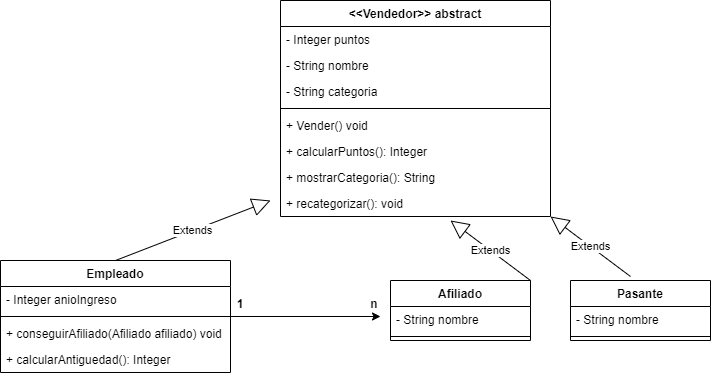

The diagram above was exported from draw.io. Its source (the exported page's mxGraphModel, read from the mxfile embedded in the PNG):
<mxGraphModel dx="868" dy="393" grid="1" gridSize="10" guides="1" tooltips="1" connect="1" arrows="1" fold="1" page="1" pageScale="1" pageWidth="827" pageHeight="1169" math="0" shadow="0">
  <root>
    <mxCell id="0" />
    <mxCell id="1" parent="0" />
    <mxCell id="KWIx3g5Sy9ycmN4v9_Je-1" value="&lt;&lt;Vendedor&gt;&gt; abstract" style="swimlane;fontStyle=1;align=center;verticalAlign=top;childLayout=stackLayout;horizontal=1;startSize=26;horizontalStack=0;resizeParent=1;resizeParentMax=0;resizeLast=0;collapsible=1;marginBottom=0;" vertex="1" parent="1">
      <mxGeometry x="320" y="20" width="270" height="216" as="geometry" />
    </mxCell>
    <mxCell id="KWIx3g5Sy9ycmN4v9_Je-2" value="- Integer puntos" style="text;strokeColor=none;fillColor=none;align=left;verticalAlign=top;spacingLeft=4;spacingRight=4;overflow=hidden;rotatable=0;points=[[0,0.5],[1,0.5]];portConstraint=eastwest;" vertex="1" parent="KWIx3g5Sy9ycmN4v9_Je-1">
      <mxGeometry y="26" width="270" height="26" as="geometry" />
    </mxCell>
    <mxCell id="KWIx3g5Sy9ycmN4v9_Je-5" value="- String nombre" style="text;strokeColor=none;fillColor=none;align=left;verticalAlign=top;spacingLeft=4;spacingRight=4;overflow=hidden;rotatable=0;points=[[0,0.5],[1,0.5]];portConstraint=eastwest;" vertex="1" parent="KWIx3g5Sy9ycmN4v9_Je-1">
      <mxGeometry y="52" width="270" height="26" as="geometry" />
    </mxCell>
    <mxCell id="KWIx3g5Sy9ycmN4v9_Je-6" value="- String categoria" style="text;strokeColor=none;fillColor=none;align=left;verticalAlign=top;spacingLeft=4;spacingRight=4;overflow=hidden;rotatable=0;points=[[0,0.5],[1,0.5]];portConstraint=eastwest;" vertex="1" parent="KWIx3g5Sy9ycmN4v9_Je-1">
      <mxGeometry y="78" width="270" height="26" as="geometry" />
    </mxCell>
    <mxCell id="KWIx3g5Sy9ycmN4v9_Je-3" value="" style="line;strokeWidth=1;fillColor=none;align=left;verticalAlign=middle;spacingTop=-1;spacingLeft=3;spacingRight=3;rotatable=0;labelPosition=right;points=[];portConstraint=eastwest;" vertex="1" parent="KWIx3g5Sy9ycmN4v9_Je-1">
      <mxGeometry y="104" width="270" height="8" as="geometry" />
    </mxCell>
    <mxCell id="KWIx3g5Sy9ycmN4v9_Je-4" value="+ Vender() void" style="text;strokeColor=none;fillColor=none;align=left;verticalAlign=top;spacingLeft=4;spacingRight=4;overflow=hidden;rotatable=0;points=[[0,0.5],[1,0.5]];portConstraint=eastwest;" vertex="1" parent="KWIx3g5Sy9ycmN4v9_Je-1">
      <mxGeometry y="112" width="270" height="26" as="geometry" />
    </mxCell>
    <mxCell id="KWIx3g5Sy9ycmN4v9_Je-8" value="+ calcularPuntos(): Integer" style="text;strokeColor=none;fillColor=none;align=left;verticalAlign=top;spacingLeft=4;spacingRight=4;overflow=hidden;rotatable=0;points=[[0,0.5],[1,0.5]];portConstraint=eastwest;" vertex="1" parent="KWIx3g5Sy9ycmN4v9_Je-1">
      <mxGeometry y="138" width="270" height="26" as="geometry" />
    </mxCell>
    <mxCell id="KWIx3g5Sy9ycmN4v9_Je-9" value="+ mostrarCategoria(): String" style="text;strokeColor=none;fillColor=none;align=left;verticalAlign=top;spacingLeft=4;spacingRight=4;overflow=hidden;rotatable=0;points=[[0,0.5],[1,0.5]];portConstraint=eastwest;" vertex="1" parent="KWIx3g5Sy9ycmN4v9_Je-1">
      <mxGeometry y="164" width="270" height="26" as="geometry" />
    </mxCell>
    <mxCell id="KWIx3g5Sy9ycmN4v9_Je-10" value="+ recategorizar(): void" style="text;strokeColor=none;fillColor=none;align=left;verticalAlign=top;spacingLeft=4;spacingRight=4;overflow=hidden;rotatable=0;points=[[0,0.5],[1,0.5]];portConstraint=eastwest;" vertex="1" parent="KWIx3g5Sy9ycmN4v9_Je-1">
      <mxGeometry y="190" width="270" height="26" as="geometry" />
    </mxCell>
    <mxCell id="KWIx3g5Sy9ycmN4v9_Je-38" style="edgeStyle=orthogonalEdgeStyle;rounded=0;orthogonalLoop=1;jettySize=auto;html=1;" edge="1" parent="1" source="KWIx3g5Sy9ycmN4v9_Je-11">
      <mxGeometry relative="1" as="geometry">
        <mxPoint x="420" y="336" as="targetPoint" />
      </mxGeometry>
    </mxCell>
    <mxCell id="KWIx3g5Sy9ycmN4v9_Je-11" value="Empleado" style="swimlane;fontStyle=1;align=center;verticalAlign=top;childLayout=stackLayout;horizontal=1;startSize=26;horizontalStack=0;resizeParent=1;resizeParentMax=0;resizeLast=0;collapsible=1;marginBottom=0;" vertex="1" parent="1">
      <mxGeometry x="40" y="280" width="230" height="112" as="geometry" />
    </mxCell>
    <mxCell id="KWIx3g5Sy9ycmN4v9_Je-12" value="- Integer anioIngreso" style="text;strokeColor=none;fillColor=none;align=left;verticalAlign=top;spacingLeft=4;spacingRight=4;overflow=hidden;rotatable=0;points=[[0,0.5],[1,0.5]];portConstraint=eastwest;" vertex="1" parent="KWIx3g5Sy9ycmN4v9_Je-11">
      <mxGeometry y="26" width="230" height="26" as="geometry" />
    </mxCell>
    <mxCell id="KWIx3g5Sy9ycmN4v9_Je-15" value="" style="line;strokeWidth=1;fillColor=none;align=left;verticalAlign=middle;spacingTop=-1;spacingLeft=3;spacingRight=3;rotatable=0;labelPosition=right;points=[];portConstraint=eastwest;" vertex="1" parent="KWIx3g5Sy9ycmN4v9_Je-11">
      <mxGeometry y="52" width="230" height="8" as="geometry" />
    </mxCell>
    <mxCell id="KWIx3g5Sy9ycmN4v9_Je-16" value="+ conseguirAfiliado(Afiliado afiliado) void" style="text;strokeColor=none;fillColor=none;align=left;verticalAlign=top;spacingLeft=4;spacingRight=4;overflow=hidden;rotatable=0;points=[[0,0.5],[1,0.5]];portConstraint=eastwest;" vertex="1" parent="KWIx3g5Sy9ycmN4v9_Je-11">
      <mxGeometry y="60" width="230" height="26" as="geometry" />
    </mxCell>
    <mxCell id="KWIx3g5Sy9ycmN4v9_Je-17" value="+ calcularAntiguedad(): Integer" style="text;strokeColor=none;fillColor=none;align=left;verticalAlign=top;spacingLeft=4;spacingRight=4;overflow=hidden;rotatable=0;points=[[0,0.5],[1,0.5]];portConstraint=eastwest;" vertex="1" parent="KWIx3g5Sy9ycmN4v9_Je-11">
      <mxGeometry y="86" width="230" height="26" as="geometry" />
    </mxCell>
    <mxCell id="KWIx3g5Sy9ycmN4v9_Je-20" value="Afiliado" style="swimlane;fontStyle=1;align=center;verticalAlign=top;childLayout=stackLayout;horizontal=1;startSize=26;horizontalStack=0;resizeParent=1;resizeParentMax=0;resizeLast=0;collapsible=1;marginBottom=0;" vertex="1" parent="1">
      <mxGeometry x="430" y="300" width="140" height="60" as="geometry" />
    </mxCell>
    <mxCell id="KWIx3g5Sy9ycmN4v9_Je-22" value="- String nombre" style="text;strokeColor=none;fillColor=none;align=left;verticalAlign=top;spacingLeft=4;spacingRight=4;overflow=hidden;rotatable=0;points=[[0,0.5],[1,0.5]];portConstraint=eastwest;" vertex="1" parent="KWIx3g5Sy9ycmN4v9_Je-20">
      <mxGeometry y="26" width="140" height="26" as="geometry" />
    </mxCell>
    <mxCell id="KWIx3g5Sy9ycmN4v9_Je-24" value="" style="line;strokeWidth=1;fillColor=none;align=left;verticalAlign=middle;spacingTop=-1;spacingLeft=3;spacingRight=3;rotatable=0;labelPosition=right;points=[];portConstraint=eastwest;" vertex="1" parent="KWIx3g5Sy9ycmN4v9_Je-20">
      <mxGeometry y="52" width="140" height="8" as="geometry" />
    </mxCell>
    <mxCell id="KWIx3g5Sy9ycmN4v9_Je-39" value="Extends" style="endArrow=block;endSize=16;endFill=0;html=1;rounded=0;exitX=0.5;exitY=0;exitDx=0;exitDy=0;" edge="1" parent="1" source="KWIx3g5Sy9ycmN4v9_Je-11">
      <mxGeometry width="160" relative="1" as="geometry">
        <mxPoint x="150" y="260" as="sourcePoint" />
        <mxPoint x="310" y="220" as="targetPoint" />
      </mxGeometry>
    </mxCell>
    <mxCell id="KWIx3g5Sy9ycmN4v9_Je-40" value="Extends" style="endArrow=block;endSize=16;endFill=0;html=1;rounded=0;exitX=1;exitY=0;exitDx=0;exitDy=0;" edge="1" parent="1" source="KWIx3g5Sy9ycmN4v9_Je-20">
      <mxGeometry width="160" relative="1" as="geometry">
        <mxPoint x="380" y="300" as="sourcePoint" />
        <mxPoint x="490" y="240" as="targetPoint" />
      </mxGeometry>
    </mxCell>
    <mxCell id="KWIx3g5Sy9ycmN4v9_Je-41" value="1" style="text;align=center;fontStyle=1;verticalAlign=middle;spacingLeft=3;spacingRight=3;strokeColor=none;rotatable=0;points=[[0,0.5],[1,0.5]];portConstraint=eastwest;" vertex="1" parent="1">
      <mxGeometry x="240" y="310" width="80" height="26" as="geometry" />
    </mxCell>
    <mxCell id="KWIx3g5Sy9ycmN4v9_Je-42" value="n" style="text;align=center;fontStyle=1;verticalAlign=middle;spacingLeft=3;spacingRight=3;strokeColor=none;rotatable=0;points=[[0,0.5],[1,0.5]];portConstraint=eastwest;" vertex="1" parent="1">
      <mxGeometry x="374" y="310" width="80" height="26" as="geometry" />
    </mxCell>
    <mxCell id="KWIx3g5Sy9ycmN4v9_Je-43" value="Pasante" style="swimlane;fontStyle=1;align=center;verticalAlign=top;childLayout=stackLayout;horizontal=1;startSize=26;horizontalStack=0;resizeParent=1;resizeParentMax=0;resizeLast=0;collapsible=1;marginBottom=0;" vertex="1" parent="1">
      <mxGeometry x="610" y="300" width="140" height="60" as="geometry" />
    </mxCell>
    <mxCell id="KWIx3g5Sy9ycmN4v9_Je-44" value="- String nombre" style="text;strokeColor=none;fillColor=none;align=left;verticalAlign=top;spacingLeft=4;spacingRight=4;overflow=hidden;rotatable=0;points=[[0,0.5],[1,0.5]];portConstraint=eastwest;" vertex="1" parent="KWIx3g5Sy9ycmN4v9_Je-43">
      <mxGeometry y="26" width="140" height="26" as="geometry" />
    </mxCell>
    <mxCell id="KWIx3g5Sy9ycmN4v9_Je-45" value="" style="line;strokeWidth=1;fillColor=none;align=left;verticalAlign=middle;spacingTop=-1;spacingLeft=3;spacingRight=3;rotatable=0;labelPosition=right;points=[];portConstraint=eastwest;" vertex="1" parent="KWIx3g5Sy9ycmN4v9_Je-43">
      <mxGeometry y="52" width="140" height="8" as="geometry" />
    </mxCell>
    <mxCell id="KWIx3g5Sy9ycmN4v9_Je-46" value="Extends" style="endArrow=block;endSize=16;endFill=0;html=1;rounded=0;exitX=1;exitY=0;exitDx=0;exitDy=0;" edge="1" parent="1">
      <mxGeometry width="160" relative="1" as="geometry">
        <mxPoint x="670" y="296" as="sourcePoint" />
        <mxPoint x="590" y="236" as="targetPoint" />
      </mxGeometry>
    </mxCell>
  </root>
</mxGraphModel>